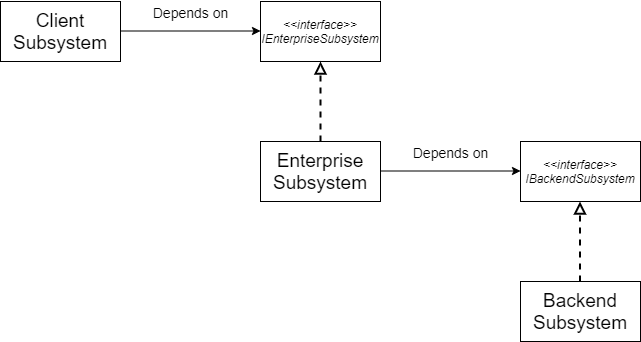

The diagram above was exported from draw.io. Its source (the exported page's mxGraphModel, read from the mxfile embedded in the PNG):
<mxGraphModel dx="1422" dy="737" grid="1" gridSize="10" guides="1" tooltips="1" connect="1" arrows="1" fold="1" page="1" pageScale="1" pageWidth="850" pageHeight="1100" math="0" shadow="0">
  <root>
    <mxCell id="0" />
    <mxCell id="1" parent="0" />
    <mxCell id="IaQvgfikYEPZFZGGDl3v-1" value="Client Subsystem" style="rounded=0;whiteSpace=wrap;html=1;fontSize=19;fontStyle=0" parent="1" vertex="1">
      <mxGeometry x="60" y="180" width="120" height="60" as="geometry" />
    </mxCell>
    <mxCell id="IaQvgfikYEPZFZGGDl3v-2" value="Enterprise Subsystem" style="rounded=0;whiteSpace=wrap;html=1;fontSize=19;fontStyle=0" parent="1" vertex="1">
      <mxGeometry x="320" y="320" width="120" height="60" as="geometry" />
    </mxCell>
    <mxCell id="IaQvgfikYEPZFZGGDl3v-3" value="Backend Subsystem" style="rounded=0;whiteSpace=wrap;html=1;fontSize=19;fontStyle=0" parent="1" vertex="1">
      <mxGeometry x="580" y="460" width="120" height="60" as="geometry" />
    </mxCell>
    <mxCell id="7t0g4EGcKKzfPWfSG3WU-1" value="&lt;font style=&quot;font-size: 14px&quot;&gt;Depends on&lt;/font&gt;" style="endArrow=classic;html=1;fontSize=19;exitX=1;exitY=0.5;exitDx=0;exitDy=0;entryX=0;entryY=0.5;entryDx=0;entryDy=0;" edge="1" parent="1">
      <mxGeometry y="20" width="50" height="50" relative="1" as="geometry">
        <mxPoint x="180" y="209.5" as="sourcePoint" />
        <mxPoint x="320" y="209.5" as="targetPoint" />
        <mxPoint as="offset" />
      </mxGeometry>
    </mxCell>
    <mxCell id="7t0g4EGcKKzfPWfSG3WU-2" value="&lt;i&gt;&amp;lt;&amp;lt;interface&amp;gt;&amp;gt;&lt;br&gt;IEnterpriseSubsystem&lt;/i&gt;" style="rounded=0;whiteSpace=wrap;html=1;" vertex="1" parent="1">
      <mxGeometry x="320" y="180" width="120" height="60" as="geometry" />
    </mxCell>
    <mxCell id="7t0g4EGcKKzfPWfSG3WU-3" value="&lt;i&gt;&amp;lt;&amp;lt;interface&amp;gt;&amp;gt;&lt;br&gt;IBackendSubsystem&lt;/i&gt;" style="rounded=0;whiteSpace=wrap;html=1;" vertex="1" parent="1">
      <mxGeometry x="580" y="320" width="120" height="60" as="geometry" />
    </mxCell>
    <mxCell id="7t0g4EGcKKzfPWfSG3WU-4" value="&lt;font style=&quot;font-size: 14px&quot;&gt;Depends on&lt;/font&gt;" style="endArrow=classic;html=1;fontSize=19;exitX=1;exitY=0.5;exitDx=0;exitDy=0;entryX=0;entryY=0.5;entryDx=0;entryDy=0;" edge="1" parent="1">
      <mxGeometry y="20" width="50" height="50" relative="1" as="geometry">
        <mxPoint x="440" y="349.5" as="sourcePoint" />
        <mxPoint x="580" y="349.5" as="targetPoint" />
        <mxPoint as="offset" />
      </mxGeometry>
    </mxCell>
    <mxCell id="7t0g4EGcKKzfPWfSG3WU-5" value="" style="endArrow=block;dashed=1;html=1;entryX=0.5;entryY=1;entryDx=0;entryDy=0;strokeWidth=2;endFill=0;endSize=8;" edge="1" parent="1" source="IaQvgfikYEPZFZGGDl3v-2" target="7t0g4EGcKKzfPWfSG3WU-2">
      <mxGeometry width="50" height="50" relative="1" as="geometry">
        <mxPoint x="300" y="300" as="sourcePoint" />
        <mxPoint x="350" y="250" as="targetPoint" />
      </mxGeometry>
    </mxCell>
    <mxCell id="7t0g4EGcKKzfPWfSG3WU-6" value="" style="endArrow=block;dashed=1;html=1;entryX=0.5;entryY=1;entryDx=0;entryDy=0;strokeWidth=2;endFill=0;endSize=8;" edge="1" parent="1">
      <mxGeometry width="50" height="50" relative="1" as="geometry">
        <mxPoint x="639.5" y="460" as="sourcePoint" />
        <mxPoint x="639.5" y="380" as="targetPoint" />
      </mxGeometry>
    </mxCell>
  </root>
</mxGraphModel>